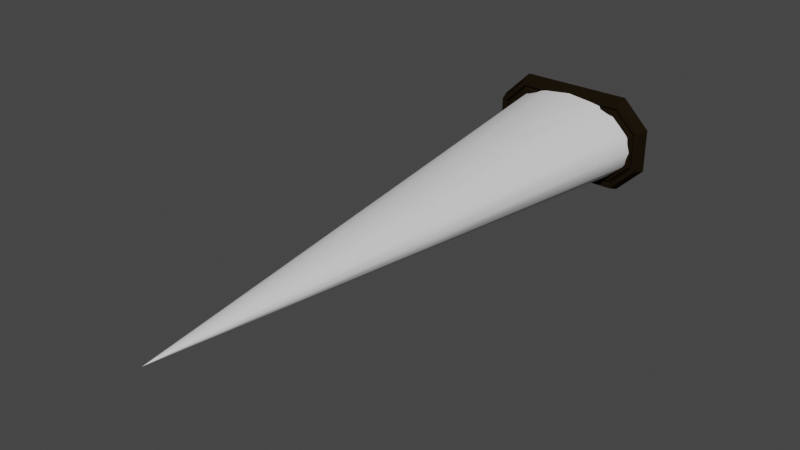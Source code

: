 # Source: rocket_engine.blend  (saved by Blender 3.5.10; exported with 4.5.12 LTS)
import bpy
from mathutils import Matrix  # noqa: F401  (used for matrix-valued properties, if any)

bpy.ops.wm.read_factory_settings(use_empty=True)
scene = bpy.context.scene
scene.name = 'Scene'

# ---- collections
col_collection = bpy.data.collections.new('Collection'); scene.collection.children.link(col_collection)

# ---- materials (node trees are filled in below, after node groups)
mat_black = bpy.data.materials.new('Black')
mat_black.alpha_threshold = 0.0
mat_black.use_transparent_shadow = False
mat_black.diffuse_color = (0.04203, 0.04203, 0.04203, 1.0)
mat_black.roughness = 0.5
mat_accent = bpy.data.materials.new('Accent')
mat_accent.alpha_threshold = 0.0
mat_accent.use_transparent_shadow = False
mat_accent.diffuse_color = (0.01149, 0.007397, 0.003038, 1.0)
mat_accent.roughness = 0.5
mat_darkaccent = bpy.data.materials.new('DarkAccent')
mat_darkaccent.alpha_threshold = 0.0
mat_darkaccent.use_transparent_shadow = False
mat_darkaccent.diffuse_color = (0.03905, 0.02297, 0.007122, 1.0)
mat_darkaccent.roughness = 0.5

# ---- node groups
ng_auto_smooth = bpy.data.node_groups.new('Auto Smooth', 'GeometryNodeTree')
_s = ng_auto_smooth.interface.new_socket(name='Geometry', in_out='OUTPUT', socket_type='NodeSocketGeometry')
_s = ng_auto_smooth.interface.new_socket(name='Geometry', in_out='INPUT', socket_type='NodeSocketGeometry')
_s = ng_auto_smooth.interface.new_socket(name='Angle', in_out='INPUT', socket_type='NodeSocketFloat')
_s.subtype = 'ANGLE'
_s.min_value = 0.0
_s.max_value = 3.142
ng_auto_smooth.is_modifier = True
_N = ng_auto_smooth.nodes; _L = ng_auto_smooth.links
n0 = _N.new('NodeGroupOutput'); n0.name = 'Group Output'; n0.location = (480, -100)
n1 = _N.new('NodeGroupInput'); n1.name = 'Group Input'; n1.location = (-420, -300)
n2 = _N.new('NodeGroupInput'); n2.name = 'Group Input.001'; n2.location = (-60, -100)
n3 = _N.new('GeometryNodeSetShadeSmooth'); n3.name = 'Set Shade Smooth'; n3.location = (120, -100)
n3.domain = 'EDGE'
n4 = _N.new('GeometryNodeSetShadeSmooth'); n4.name = 'Set Shade Smooth.001'; n4.location = (300, -100)
n5 = _N.new('GeometryNodeInputMeshEdgeAngle'); n5.name = 'Edge Angle'; n5.location = (-420, -220)
n6 = _N.new('GeometryNodeInputEdgeSmooth'); n6.name = 'Is Edge Smooth'; n6.location = (-60, -160)
n7 = _N.new('GeometryNodeInputShadeSmooth'); n7.name = 'Is Face Smooth'; n7.location = (-240, -340)
n8 = _N.new('FunctionNodeBooleanMath'); n8.name = 'Boolean Math'; n8.location = (-60, -220)
n9 = _N.new('FunctionNodeCompare'); n9.name = 'Compare'; n9.location = (-240, -180)
n9.operation = 'LESS_EQUAL'
_L.new(n5.outputs[0], n9.inputs[0])
_L.new(n4.outputs[0], n0.inputs[0])
_L.new(n1.outputs[1], n9.inputs[1])
_L.new(n9.outputs[0], n8.inputs[0])
_L.new(n7.outputs[0], n8.inputs[1])
_L.new(n2.outputs[0], n3.inputs[0])
_L.new(n6.outputs[0], n3.inputs[1])
_L.new(n3.outputs[0], n4.inputs[0])
_L.new(n8.outputs[0], n3.inputs[2])
n0.is_active_output = True

# ---- material node trees

# ---- world
world_world = bpy.data.worlds.new('World'); scene.world = world_world
world_world.use_nodes = True; world_world.node_tree.nodes.clear()
_N = world_world.node_tree.nodes; _L = world_world.node_tree.links
n0 = _N.new('ShaderNodeOutputWorld'); n0.name = 'World Output'; n0.location = (300, 300)
n1 = _N.new('ShaderNodeBackground'); n1.name = 'Background'; n1.location = (10, 300)
n1.inputs[0].default_value = (0.05088, 0.05088, 0.05088, 1.0)
_L.new(n1.outputs[0], n0.inputs[0])
n0.is_active_output = True
world_world.color = (0.05088, 0.05088, 0.05088)
world_world.use_sun_shadow = False
world_world.sun_shadow_jitter_overblur = 0.0

# ---- meshes
me_cone = bpy.data.meshes.new('Cone')
me_cone.from_pydata([(0.0, 3.02e-08, 0.3277), (0.0, -4.0, 2.474e-07), (0.1254, 2.79e-08, 0.3028), (0.0, -4.0, 2.474e-07), (0.2318, 2.135e-08, 0.2318), (0.0, -4.0, 2.474e-07), (0.3028, 1.156e-08, 0.1254), (0.0, -4.0, 2.474e-07), (0.3277, 0.0, 0.0), (0.0, -4.0, 2.474e-07), (0.3028, -1.156e-08, -0.1254), (0.0, -4.0, 2.474e-07), (0.2318, -2.135e-08, -0.2318), (0.0, -4.0, 2.474e-07), (0.1254, -2.79e-08, -0.3028), (0.0, -4.0, 2.474e-07), (0.0, -3.02e-08, -0.3277), (0.0, -4.0, 2.474e-07), (-0.1254, -2.79e-08, -0.3028), (0.0, -4.0, 2.474e-07), (-0.2318, -2.135e-08, -0.2318), (0.0, -4.0, 2.474e-07), (-0.3028, -1.156e-08, -0.1254), (0.0, -4.0, 2.474e-07), (-0.3277, 0.0, 0.0), (0.0, -4.0, 2.474e-07), (-0.3028, 1.156e-08, 0.1254), (0.0, -4.0, 2.474e-07), (-0.2318, 2.135e-08, 0.2318), (0.0, -4.0, 2.474e-07), (-0.1254, 2.79e-08, 0.3028), (0.0, -4.0, 2.474e-07), (0.0, -2.0, 0.1639), (0.06271, -2.0, 0.1514), (0.1159, -2.0, 0.1159), (0.1514, -2.0, 0.06271), (0.1639, -2.0, 1.237e-07), (0.1514, -2.0, -0.06271), (0.1159, -2.0, -0.1159), (0.06271, -2.0, -0.1514), (0.0, -2.0, -0.1639), (-0.06271, -2.0, -0.1514), (-0.1159, -2.0, -0.1159), (-0.1514, -2.0, -0.06271), (-0.1639, -2.0, 1.237e-07), (-0.1514, -2.0, 0.06271), (-0.1159, -2.0, 0.1159), (-0.06271, -2.0, 0.1514), (0.0, -3.0, 0.08194), (0.03136, -3.0, 0.0757), (0.05794, -3.0, 0.05794), (0.0757, -3.0, 0.03136), (0.08194, -3.0, 1.856e-07), (0.0757, -3.0, -0.03136), (0.05794, -3.0, -0.05794), (0.03136, -3.0, -0.0757), (0.0, -3.0, -0.08194), (-0.03136, -3.0, -0.0757), (-0.05794, -3.0, -0.05794), (-0.0757, -3.0, -0.03136), (-0.08194, -3.0, 1.856e-07), (-0.0757, -3.0, 0.03136), (-0.05794, -3.0, 0.05794), (-0.03136, -3.0, 0.0757), (0.0, -3.5, 0.04097), (0.01568, -3.5, 0.03785), (0.02897, -3.5, 0.02897), (0.03785, -3.5, 0.01568), (0.04097, -3.5, 2.165e-07), (0.03785, -3.5, -0.01568), (0.02897, -3.5, -0.02897), (0.01568, -3.5, -0.03785), (0.0, -3.5, -0.04097), (-0.01568, -3.5, -0.03785), (-0.02897, -3.5, -0.02897), (-0.03785, -3.5, -0.01568), (-0.04097, -3.5, 2.165e-07), (-0.03785, -3.5, 0.01568), (-0.02897, -3.5, 0.02897), (-0.01568, -3.5, 0.03785), (0.0, 0.0, 0.0), (0.0, 5.773e-09, 0.06266), (0.02398, -5.334e-09, -0.05789), (0.0443, 4.082e-09, 0.0443), (-0.0443, 4.082e-09, 0.0443), (-0.02398, -5.334e-09, -0.05789), (0.06266, 0.0, 0.0), (-0.05789, -2.209e-09, -0.02398), (0.0443, -4.082e-09, -0.0443), (0.02398, 5.334e-09, 0.05789), (-0.05789, 2.209e-09, 0.02398), (0.0, -5.773e-09, -0.06266), (0.05789, 2.209e-09, 0.02398), (-0.02398, 5.334e-09, 0.05789), (-0.0443, -4.082e-09, -0.0443), (0.05789, -2.209e-09, -0.02398), (-0.06266, 0.0, 0.0), (-0.09254, 0.0, 0.0), (0.08549, -3.263e-09, -0.03541), (-0.06543, -6.029e-09, -0.06543), (-0.03541, 7.877e-09, 0.08549), (0.08549, 3.263e-09, 0.03541), (0.0, -8.526e-09, -0.09254), (-0.08549, 3.263e-09, 0.03541), (0.03541, 7.877e-09, 0.08549), (0.06543, -6.029e-09, -0.06543), (-0.08549, -3.263e-09, -0.03541), (0.09254, 0.0, 0.0), (-0.03541, -7.877e-09, -0.08549), (-0.06543, 6.029e-09, 0.06543), (0.06543, 6.029e-09, 0.06543), (0.03541, -7.877e-09, -0.08549), (0.0, 8.526e-09, 0.09254)], [], [(64, 1, 3, 65), (65, 3, 5, 66), (66, 5, 7, 67), (67, 7, 9, 68), (68, 9, 11, 69), (69, 11, 13, 70), (70, 13, 15, 71), (71, 15, 17, 72), (72, 17, 19, 73), (73, 19, 21, 74), (74, 21, 23, 75), (75, 23, 25, 76), (76, 25, 27, 77), (3, 1, 31, 29, 27, 25, 23, 21, 19, 17, 15, 13, 11, 9, 7, 5), (77, 27, 29, 78), (78, 29, 31, 79), (30, 47, 32, 0), (28, 46, 47, 30), (26, 45, 46, 28), (24, 44, 45, 26), (22, 43, 44, 24), (20, 42, 43, 22), (18, 41, 42, 20), (16, 40, 41, 18), (14, 39, 40, 16), (12, 38, 39, 14), (10, 37, 38, 12), (8, 36, 37, 10), (6, 35, 36, 8), (4, 34, 35, 6), (2, 33, 34, 4), (0, 32, 33, 2), (47, 63, 48, 32), (46, 62, 63, 47), (45, 61, 62, 46), (44, 60, 61, 45), (43, 59, 60, 44), (42, 58, 59, 43), (41, 57, 58, 42), (40, 56, 57, 41), (39, 55, 56, 40), (38, 54, 55, 39), (37, 53, 54, 38), (36, 52, 53, 37), (35, 51, 52, 36), (34, 50, 51, 35), (33, 49, 50, 34), (32, 48, 49, 33), (63, 79, 64, 48), (62, 78, 79, 63), (61, 77, 78, 62), (60, 76, 77, 61), (59, 75, 76, 60), (58, 74, 75, 59), (57, 73, 74, 58), (56, 72, 73, 57), (55, 71, 72, 56), (54, 70, 71, 55), (53, 69, 70, 54), (52, 68, 69, 53), (51, 67, 68, 52), (50, 66, 67, 51), (49, 65, 66, 50), (48, 64, 65, 49), (79, 31, 1, 64), (87, 96, 80), (86, 95, 80), (85, 94, 80), (84, 93, 80), (83, 92, 80), (82, 91, 80), (96, 90, 80), (81, 89, 80), (95, 88, 80), (94, 87, 80), (93, 81, 80), (92, 86, 80), (91, 85, 80), (90, 84, 80), (89, 83, 80), (88, 82, 80), (106, 97, 96, 87), (107, 98, 95, 86), (108, 99, 94, 85), (109, 100, 93, 84), (110, 101, 92, 83), (111, 102, 91, 82), (97, 103, 90, 96), (112, 104, 89, 81), (98, 105, 88, 95), (99, 106, 87, 94), (100, 112, 81, 93), (101, 107, 86, 92), (102, 108, 85, 91), (103, 109, 84, 90), (104, 110, 83, 89), (2, 4, 110, 104), (26, 28, 109, 103), (16, 18, 108, 102), (6, 8, 107, 101), (30, 0, 112, 100), (20, 22, 106, 99), (10, 12, 105, 98), (0, 2, 104, 112), (24, 26, 103, 97), (14, 16, 102, 111), (4, 6, 101, 110), (28, 30, 100, 109), (18, 20, 99, 108), (8, 10, 98, 107), (22, 24, 97, 106), (105, 111, 82, 88), (12, 14, 111, 105)])
me_cone.polygons.foreach_set('use_smooth', [True] * 113)
_k = set([(0, 2), (0, 30), (2, 4), (3, 5), (4, 6), (5, 7), (6, 8), (7, 9), (8, 10), (9, 11), (10, 12), (11, 13), (12, 14), (13, 15), (14, 16), (15, 17), (16, 18), (17, 19), (18, 20), (19, 21), (20, 22), (21, 23), (22, 24), (23, 25), (24, 26), (25, 27), (26, 28), (27, 29), (28, 30), (29, 31)])
me_cone.attributes.new('sharp_edge', 'BOOLEAN', 'EDGE').data.foreach_set('value', [ (min(e.vertices), max(e.vertices)) in _k for e in me_cone.edges])
_uv = me_cone.uv_layers.new(name='UVMap')
_uv.uv.foreach_set('vector', [1.0, 0.9375, 1.0, 1.0, 0.9375, 1.0, 0.9375, 0.9375, 0.9375, 0.9375, 0.9375, 1.0, 0.875, 1.0, 0.875, 0.9375, 0.875, 0.9375, 0.875, 1.0, 0.8125, 1.0, 0.8125, 0.9375, 0.8125, 0.9375, 0.8125, 1.0, 0.75, 1.0, 0.75, 0.9375, 0.75, 0.9375, 0.75, 1.0, 0.6875, 1.0, 0.6875, 0.9375, 0.6875, 0.9375, 0.6875, 1.0, 0.625, 1.0, 0.625, 0.9375, 0.625, 0.9375, 0.625, 1.0, 0.5625, 1.0, 0.5625, 0.9375, 0.5625, 0.9375, 0.5625, 1.0, 0.5, 1.0, 0.5, 0.9375, 0.5, 0.9375, 0.5, 1.0, 0.4375, 1.0, 0.4375, 0.9375, 0.4375, 0.9375, 0.4375, 1.0, 0.375, 1.0, 0.375, 0.9375, 0.375, 0.9375, 0.375, 1.0, 0.3125, 1.0, 0.3125, 0.9375, 0.3125, 0.9375, 0.3125, 1.0, 0.25, 1.0, 0.25, 0.9375, 0.25, 0.9375, 0.25, 1.0, 0.1875, 1.0, 0.1875, 0.9375, 0.3418, 0.4717, 0.25, 0.49, 0.1582, 0.4717, 0.08029, 0.4197, 0.02827, 0.3418, 0.01, 0.25, 0.02827, 0.1582, 0.08029, 0.08029, 0.1582, 0.02827, 0.25, 0.01, 0.3418, 0.02827, 0.4197, 0.08029, 0.4717, 0.1582, 0.49, 0.25, 0.4717, 0.3418, 0.4197, 0.4197, 0.1875, 0.9375, 0.1875, 1.0, 0.125, 1.0, 0.125, 0.9375, 0.125, 0.9375, 0.125, 1.0, 0.0625, 1.0, 0.0625, 0.9375, 0.0625, 0.5, 0.0625, 0.75, 0.0, 0.75, 0.0, 0.5, 0.125, 0.5, 0.125, 0.75, 0.0625, 0.75, 0.0625, 0.5, 0.1875, 0.5, 0.1875, 0.75, 0.125, 0.75, 0.125, 0.5, 0.25, 0.5, 0.25, 0.75, 0.1875, 0.75, 0.1875, 0.5, 0.3125, 0.5, 0.3125, 0.75, 0.25, 0.75, 0.25, 0.5, 0.375, 0.5, 0.375, 0.75, 0.3125, 0.75, 0.3125, 0.5, 0.4375, 0.5, 0.4375, 0.75, 0.375, 0.75, 0.375, 0.5, 0.5, 0.5, 0.5, 0.75, 0.4375, 0.75, 0.4375, 0.5, 0.5625, 0.5, 0.5625, 0.75, 0.5, 0.75, 0.5, 0.5, 0.625, 0.5, 0.625, 0.75, 0.5625, 0.75, 0.5625, 0.5, 0.6875, 0.5, 0.6875, 0.75, 0.625, 0.75, 0.625, 0.5, 0.75, 0.5, 0.75, 0.75, 0.6875, 0.75, 0.6875, 0.5, 0.8125, 0.5, 0.8125, 0.75, 0.75, 0.75, 0.75, 0.5, 0.875, 0.5, 0.875, 0.75, 0.8125, 0.75, 0.8125, 0.5, 0.9375, 0.5, 0.9375, 0.75, 0.875, 0.75, 0.875, 0.5, 1.0, 0.5, 1.0, 0.75, 0.9375, 0.75, 0.9375, 0.5, 0.0625, 0.75, 0.0625, 0.875, 0.0, 0.875, 0.0, 0.75, 0.125, 0.75, 0.125, 0.875, 0.0625, 0.875, 0.0625, 0.75, 0.1875, 0.75, 0.1875, 0.875, 0.125, 0.875, 0.125, 0.75, 0.25, 0.75, 0.25, 0.875, 0.1875, 0.875, 0.1875, 0.75, 0.3125, 0.75, 0.3125, 0.875, 0.25, 0.875, 0.25, 0.75, 0.375, 0.75, 0.375, 0.875, 0.3125, 0.875, 0.3125, 0.75, 0.4375, 0.75, 0.4375, 0.875, 0.375, 0.875, 0.375, 0.75, 0.5, 0.75, 0.5, 0.875, 0.4375, 0.875, 0.4375, 0.75, 0.5625, 0.75, 0.5625, 0.875, 0.5, 0.875, 0.5, 0.75, 0.625, 0.75, 0.625, 0.875, 0.5625, 0.875, 0.5625, 0.75, 0.6875, 0.75, 0.6875, 0.875, 0.625, 0.875, 0.625, 0.75, 0.75, 0.75, 0.75, 0.875, 0.6875, 0.875, 0.6875, 0.75, 0.8125, 0.75, 0.8125, 0.875, 0.75, 0.875, 0.75, 0.75, 0.875, 0.75, 0.875, 0.875, 0.8125, 0.875, 0.8125, 0.75, 0.9375, 0.75, 0.9375, 0.875, 0.875, 0.875, 0.875, 0.75, 1.0, 0.75, 1.0, 0.875, 0.9375, 0.875, 0.9375, 0.75, 0.0625, 0.875, 0.0625, 0.9375, 0.0, 0.9375, 0.0, 0.875, 0.125, 0.875, 0.125, 0.9375, 0.0625, 0.9375, 0.0625, 0.875, 0.1875, 0.875, 0.1875, 0.9375, 0.125, 0.9375, 0.125, 0.875, 0.25, 0.875, 0.25, 0.9375, 0.1875, 0.9375, 0.1875, 0.875, 0.3125, 0.875, 0.3125, 0.9375, 0.25, 0.9375, 0.25, 0.875, 0.375, 0.875, 0.375, 0.9375, 0.3125, 0.9375, 0.3125, 0.875, 0.4375, 0.875, 0.4375, 0.9375, 0.375, 0.9375, 0.375, 0.875, 0.5, 0.875, 0.5, 0.9375, 0.4375, 0.9375, 0.4375, 0.875, 0.5625, 0.875, 0.5625, 0.9375, 0.5, 0.9375, 0.5, 0.875, 0.625, 0.875, 0.625, 0.9375, 0.5625, 0.9375, 0.5625, 0.875, 0.6875, 0.875, 0.6875, 0.9375, 0.625, 0.9375, 0.625, 0.875, 0.75, 0.875, 0.75, 0.9375, 0.6875, 0.9375, 0.6875, 0.875, 0.8125, 0.875, 0.8125, 0.9375, 0.75, 0.9375, 0.75, 0.875, 0.875, 0.875, 0.875, 0.9375, 0.8125, 0.9375, 0.8125, 0.875, 0.9375, 0.875, 0.9375, 0.9375, 0.875, 0.9375, 0.875, 0.875, 1.0, 0.875, 1.0, 0.9375, 0.9375, 0.9375, 0.9375, 0.875, 0.0625, 0.9375, 0.0625, 1.0, 0.0, 1.0, 0.0, 0.9375, 0.3125, 0.0625, 0.25, 0.0625, 0.25, 0.0, 0.75, 0.0625, 0.6875, 0.0625, 0.6875, 0.0, 0.4375, 0.0625, 0.375, 0.0625, 0.375, 0.0, 0.125, 0.0625, 0.0625, 0.0625, 0.0625, 0.0, 0.875, 0.0625, 0.8125, 0.0625, 0.8125, 0.0, 0.5625, 0.0625, 0.5, 0.0625, 0.5, 0.0, 0.25, 0.0625, 0.1875, 0.0625, 0.1875, 0.0, 1.0, 0.0625, 0.9375, 0.0625, 0.9375, 0.0, 0.6875, 0.0625, 0.625, 0.0625, 0.625, 0.0, 0.375, 0.0625, 0.3125, 0.0625, 0.3125, 0.0, 0.0625, 0.0625, 0.0, 0.0625, 0.0, 0.0, 0.8125, 0.0625, 0.75, 0.0625, 0.75, 0.0, 0.5, 0.0625, 0.4375, 0.0625, 0.4375, 0.0, 0.1875, 0.0625, 0.125, 0.0625, 0.125, 0.0, 0.9375, 0.0625, 0.875, 0.0625, 0.875, 0.0, 0.625, 0.0625, 0.5625, 0.0625, 0.5625, 0.0, 0.3125, 0.125, 0.25, 0.125, 0.25, 0.0625, 0.3125, 0.0625, 0.75, 0.125, 0.6875, 0.125, 0.6875, 0.0625, 0.75, 0.0625, 0.4375, 0.125, 0.375, 0.125, 0.375, 0.0625, 0.4375, 0.0625, 0.125, 0.125, 0.0625, 0.125, 0.0625, 0.0625, 0.125, 0.0625, 0.875, 0.125, 0.8125, 0.125, 0.8125, 0.0625, 0.875, 0.0625, 0.5625, 0.125, 0.5, 0.125, 0.5, 0.0625, 0.5625, 0.0625, 0.25, 0.125, 0.1875, 0.125, 0.1875, 0.0625, 0.25, 0.0625, 1.0, 0.125, 0.9375, 0.125, 0.9375, 0.0625, 1.0, 0.0625, 0.6875, 0.125, 0.625, 0.125, 0.625, 0.0625, 0.6875, 0.0625, 0.375, 0.125, 0.3125, 0.125, 0.3125, 0.0625, 0.375, 0.0625, 0.0625, 0.125, 0.0, 0.125, 0.0, 0.0625, 0.0625, 0.0625, 0.8125, 0.125, 0.75, 0.125, 0.75, 0.0625, 0.8125, 0.0625, 0.5, 0.125, 0.4375, 0.125, 0.4375, 0.0625, 0.5, 0.0625, 0.1875, 0.125, 0.125, 0.125, 0.125, 0.0625, 0.1875, 0.0625, 0.9375, 0.125, 0.875, 0.125, 0.875, 0.0625, 0.9375, 0.0625, 0.9375, 0.5, 0.875, 0.5, 0.875, 0.125, 0.9375, 0.125, 0.1875, 0.5, 0.125, 0.5, 0.125, 0.125, 0.1875, 0.125, 0.5, 0.5, 0.4375, 0.5, 0.4375, 0.125, 0.5, 0.125, 0.8125, 0.5, 0.75, 0.5, 0.75, 0.125, 0.8125, 0.125, 0.0625, 0.5, 0.0, 0.5, 0.0, 0.125, 0.0625, 0.125, 0.375, 0.5, 0.3125, 0.5, 0.3125, 0.125, 0.375, 0.125, 0.6875, 0.5, 0.625, 0.5, 0.625, 0.125, 0.6875, 0.125, 1.0, 0.5, 0.9375, 0.5, 0.9375, 0.125, 1.0, 0.125, 0.25, 0.5, 0.1875, 0.5, 0.1875, 0.125, 0.25, 0.125, 0.5625, 0.5, 0.5, 0.5, 0.5, 0.125, 0.5625, 0.125, 0.875, 0.5, 0.8125, 0.5, 0.8125, 0.125, 0.875, 0.125, 0.125, 0.5, 0.0625, 0.5, 0.0625, 0.125, 0.125, 0.125, 0.4375, 0.5, 0.375, 0.5, 0.375, 0.125, 0.4375, 0.125, 0.75, 0.5, 0.6875, 0.5, 0.6875, 0.125, 0.75, 0.125, 0.3125, 0.5, 0.25, 0.5, 0.25, 0.125, 0.3125, 0.125, 0.625, 0.125, 0.5625, 0.125, 0.5625, 0.0625, 0.625, 0.0625, 0.625, 0.5, 0.5625, 0.5, 0.5625, 0.125, 0.625, 0.125])
me_cone.update()
me_cone.normals_split_custom_set([tuple(v) for v in zip(*[iter([-1.325e-06, -0.08166, 0.9967, -1.233e-06, -0.0503, 0.9278, 0.239, -0.05117, 0.8964, 0.3814, -0.08166, 0.9208, 0.3814, -0.08166, 0.9208, 0.239, -0.05117, 0.8964, 0.7047, -0.08166, 0.7047, 0.7047, -0.08166, 0.7047, 0.7047, -0.08166, 0.7047, 0.7047, -0.08166, 0.7047, 0.9208, -0.08166, 0.3814, 0.9208, -0.08166, 0.3814, 0.9208, -0.08166, 0.3814, 0.9208, -0.08166, 0.3814, 0.9967, -0.08166, -1.934e-08, 0.9967, -0.08166, -4.835e-09, 0.9967, -0.08166, -4.835e-09, 0.9967, -0.08166, -1.934e-08, 0.9208, -0.08166, -0.3814, 0.9208, -0.08166, -0.3814, 0.9208, -0.08166, -0.3814, 0.9208, -0.08166, -0.3814, 0.7047, -0.08166, -0.7047, 0.7047, -0.08166, -0.7047, 0.7047, -0.08166, -0.7047, 0.7047, -0.08166, -0.7047, 0.3814, -0.08166, -0.9208, 0.3814, -0.08166, -0.9208, 0.3814, -0.08166, -0.9208, 0.3814, -0.08166, -0.9208, -2.002e-06, -0.08166, -0.9967, -1.325e-06, -0.08166, -0.9967, -1.325e-06, -0.08166, -0.9967, -2.002e-06, -0.08166, -0.9967, -0.3814, -0.08166, -0.9208, -0.3814, -0.08166, -0.9208, -0.3814, -0.08166, -0.9208, -0.3814, -0.08166, -0.9208, -0.7047, -0.08166, -0.7047, -0.7047, -0.08166, -0.7047, -0.7047, -0.08166, -0.7047, -0.7047, -0.08166, -0.7047, -0.9208, -0.08166, -0.3814, -0.9208, -0.08166, -0.3814, -0.9208, -0.08166, -0.3814, -0.9208, -0.08166, -0.3814, -0.9967, -0.08166, -1.934e-08, -0.9967, -0.08166, -4.835e-09, -0.9967, -0.08166, -4.835e-09, -0.9967, -0.08166, -1.934e-08, -0.9208, -0.08166, 0.3814, -0.9208, -0.08166, 0.3814, 0.239, -0.05117, 0.8964, -1.233e-06, -0.0503, 0.9278, -0.239, -0.05117, 0.8964, 0.0, 0.0, -4.371e-08, 0.0, 0.0, -4.371e-08, 0.0, 0.0, -4.371e-08, 0.0, 0.0, -4.371e-08, 0.0, 0.0, -4.371e-08, 0.0, 0.0, -4.371e-08, 0.0, 0.0, -4.371e-08, 0.0, 0.0, -4.371e-08, 0.0, 0.0, -4.371e-08, 0.0, 0.0, -4.371e-08, 0.0, 0.0, -4.371e-08, 0.0, 0.0, -4.371e-08, 0.0, 0.0, -4.371e-08, -0.9208, -0.08166, 0.3814, -0.9208, -0.08166, 0.3814, -0.7047, -0.08166, 0.7047, -0.7047, -0.08166, 0.7047, -0.7047, -0.08166, 0.7047, -0.7047, -0.08166, 0.7047, -0.239, -0.05117, 0.8964, -0.3814, -0.08166, 0.9208, -0.3814, -0.08166, 0.9208, -0.3814, -0.08166, 0.9208, -4.835e-09, -0.08166, 0.9967, 0.0, -0.08166, 0.9967, -0.7047, -0.08166, 0.7047, -0.7047, -0.08166, 0.7047, -0.3814, -0.08166, 0.9208, -0.3814, -0.08166, 0.9208, -0.9208, -0.08166, 0.3814, -0.9208, -0.08166, 0.3814, -0.7047, -0.08166, 0.7047, -0.7047, -0.08166, 0.7047, -0.9967, -0.08166, 0.0, -0.9967, -0.08166, 0.0, -0.9208, -0.08166, 0.3814, -0.9208, -0.08166, 0.3814, -0.9208, -0.08166, -0.3814, -0.9208, -0.08166, -0.3814, -0.9967, -0.08166, 0.0, -0.9967, -0.08166, 0.0, -0.7047, -0.08166, -0.7047, -0.7047, -0.08166, -0.7047, -0.9208, -0.08166, -0.3814, -0.9208, -0.08166, -0.3814, -0.3814, -0.08166, -0.9208, -0.3814, -0.08166, -0.9208, -0.7047, -0.08166, -0.7047, -0.7047, -0.08166, -0.7047, 0.0, -0.08166, -0.9967, 0.0, -0.08166, -0.9967, -0.3814, -0.08166, -0.9208, -0.3814, -0.08166, -0.9208, 0.3814, -0.08166, -0.9208, 0.3814, -0.08166, -0.9208, 0.0, -0.08166, -0.9967, 0.0, -0.08166, -0.9967, 0.7047, -0.08166, -0.7047, 0.7047, -0.08166, -0.7047, 0.3814, -0.08166, -0.9208, 0.3814, -0.08166, -0.9208, 0.9208, -0.08166, -0.3814, 0.9208, -0.08166, -0.3814, 0.7047, -0.08166, -0.7047, 0.7047, -0.08166, -0.7047, 0.9967, -0.08166, 0.0, 0.9967, -0.08166, 0.0, 0.9208, -0.08166, -0.3814, 0.9208, -0.08166, -0.3814, 0.9208, -0.08166, 0.3814, 0.9208, -0.08166, 0.3814, 0.9967, -0.08166, 0.0, 0.9967, -0.08166, 0.0, 0.7047, -0.08166, 0.7047, 0.7047, -0.08166, 0.7047, 0.9208, -0.08166, 0.3814, 0.9208, -0.08166, 0.3814, 0.3814, -0.08166, 0.9208, 0.3814, -0.08166, 0.9208, 0.7047, -0.08166, 0.7047, 0.7047, -0.08166, 0.7047, 0.0, -0.08166, 0.9967, -4.835e-09, -0.08166, 0.9967, 0.3814, -0.08166, 0.9208, 0.3814, -0.08166, 0.9208, -0.3814, -0.08166, 0.9208, -0.3814, -0.08166, 0.9208, -3.288e-07, -0.08166, 0.9967, -4.835e-09, -0.08166, 0.9967, -0.7047, -0.08166, 0.7047, -0.7047, -0.08166, 0.7047, -0.3814, -0.08166, 0.9208, -0.3814, -0.08166, 0.9208, -0.9208, -0.08166, 0.3814, -0.9208, -0.08166, 0.3814, -0.7047, -0.08166, 0.7047, -0.7047, -0.08166, 0.7047, -0.9967, -0.08166, 0.0, -0.9967, -0.08166, 4.835e-09, -0.9208, -0.08166, 0.3814, -0.9208, -0.08166, 0.3814, -0.9208, -0.08166, -0.3814, -0.9208, -0.08166, -0.3814, -0.9967, -0.08166, 4.835e-09, -0.9967, -0.08166, 0.0, -0.7047, -0.08166, -0.7047, -0.7047, -0.08166, -0.7047, -0.9208, -0.08166, -0.3814, -0.9208, -0.08166, -0.3814, -0.3814, -0.08166, -0.9208, -0.3814, -0.08166, -0.9208, -0.7047, -0.08166, -0.7047, -0.7047, -0.08166, -0.7047, 0.0, -0.08166, -0.9967, -3.288e-07, -0.08166, -0.9967, -0.3814, -0.08166, -0.9208, -0.3814, -0.08166, -0.9208, 0.3814, -0.08166, -0.9208, 0.3814, -0.08166, -0.9208, -3.288e-07, -0.08166, -0.9967, 0.0, -0.08166, -0.9967, 0.7047, -0.08166, -0.7047, 0.7047, -0.08166, -0.7047, 0.3814, -0.08166, -0.9208, 0.3814, -0.08166, -0.9208, 0.9208, -0.08166, -0.3814, 0.9208, -0.08166, -0.3814, 0.7047, -0.08166, -0.7047, 0.7047, -0.08166, -0.7047, 0.9967, -0.08166, 0.0, 0.9967, -0.08166, 4.835e-09, 0.9208, -0.08166, -0.3814, 0.9208, -0.08166, -0.3814, 0.9208, -0.08166, 0.3814, 0.9208, -0.08166, 0.3814, 0.9967, -0.08166, 4.835e-09, 0.9967, -0.08166, 0.0, 0.7047, -0.08166, 0.7047, 0.7047, -0.08166, 0.7047, 0.9208, -0.08166, 0.3814, 0.9208, -0.08166, 0.3814, 0.3814, -0.08166, 0.9208, 0.3814, -0.08166, 0.9208, 0.7047, -0.08166, 0.7047, 0.7047, -0.08166, 0.7047, -4.835e-09, -0.08166, 0.9967, -3.288e-07, -0.08166, 0.9967, 0.3814, -0.08166, 0.9208, 0.3814, -0.08166, 0.9208, -0.3814, -0.08166, 0.9208, -0.3814, -0.08166, 0.9208, -1.325e-06, -0.08166, 0.9967, -3.288e-07, -0.08166, 0.9967, -0.7047, -0.08166, 0.7047, -0.7047, -0.08166, 0.7047, -0.3814, -0.08166, 0.9208, -0.3814, -0.08166, 0.9208, -0.9208, -0.08166, 0.3814, -0.9208, -0.08166, 0.3814, -0.7047, -0.08166, 0.7047, -0.7047, -0.08166, 0.7047, -0.9967, -0.08166, 4.835e-09, -0.9967, -0.08166, -4.835e-09, -0.9208, -0.08166, 0.3814, -0.9208, -0.08166, 0.3814, -0.9208, -0.08166, -0.3814, -0.9208, -0.08166, -0.3814, -0.9967, -0.08166, -4.835e-09, -0.9967, -0.08166, 4.835e-09, -0.7047, -0.08166, -0.7047, -0.7047, -0.08166, -0.7047, -0.9208, -0.08166, -0.3814, -0.9208, -0.08166, -0.3814, -0.3814, -0.08166, -0.9208, -0.3814, -0.08166, -0.9208, -0.7047, -0.08166, -0.7047, -0.7047, -0.08166, -0.7047, -3.288e-07, -0.08166, -0.9967, -1.325e-06, -0.08166, -0.9967, -0.3814, -0.08166, -0.9208, -0.3814, -0.08166, -0.9208, 0.3814, -0.08166, -0.9208, 0.3814, -0.08166, -0.9208, -1.325e-06, -0.08166, -0.9967, -3.288e-07, -0.08166, -0.9967, 0.7047, -0.08166, -0.7047, 0.7047, -0.08166, -0.7047, 0.3814, -0.08166, -0.9208, 0.3814, -0.08166, -0.9208, 0.9208, -0.08166, -0.3814, 0.9208, -0.08166, -0.3814, 0.7047, -0.08166, -0.7047, 0.7047, -0.08166, -0.7047, 0.9967, -0.08166, 4.835e-09, 0.9967, -0.08166, -4.835e-09, 0.9208, -0.08166, -0.3814, 0.9208, -0.08166, -0.3814, 0.9208, -0.08166, 0.3814, 0.9208, -0.08166, 0.3814, 0.9967, -0.08166, -4.835e-09, 0.9967, -0.08166, 4.835e-09, 0.7047, -0.08166, 0.7047, 0.7047, -0.08166, 0.7047, 0.9208, -0.08166, 0.3814, 0.9208, -0.08166, 0.3814, 0.3814, -0.08166, 0.9208, 0.3814, -0.08166, 0.9208, 0.7047, -0.08166, 0.7047, 0.7047, -0.08166, 0.7047, -3.288e-07, -0.08166, 0.9967, -1.325e-06, -0.08166, 0.9967, 0.3814, -0.08166, 0.9208, 0.3814, -0.08166, 0.9208, -0.3814, -0.08166, 0.9208, -0.239, -0.05117, 0.8964, -1.233e-06, -0.0503, 0.9278, -1.325e-06, -0.08166, 0.9967, -4.667e-15, 1.0, -9.214e-08, 0.0, 1.0, -9.214e-08, -5.774e-16, 1.0, -9.214e-08, 0.0, 1.0, -9.214e-08, 5.678e-15, 1.0, -9.214e-08, -5.774e-16, 1.0, -9.214e-08, -5.635e-16, 1.0, -9.214e-08, -3.389e-15, 1.0, -9.214e-08, -5.774e-16, 1.0, -9.214e-08, 1.787e-16, 1.0, -9.214e-08, 7.422e-16, 1.0, -9.214e-08, -5.774e-16, 1.0, -9.214e-08, -3.389e-15, 1.0, -9.214e-08, -4.667e-15, 1.0, -9.214e-08, -5.774e-16, 1.0, -9.214e-08, 7.422e-16, 1.0, -9.214e-08, 4.399e-15, 1.0, -9.214e-08, -5.774e-16, 1.0, -9.214e-08, 0.0, 1.0, -9.214e-08, 5.678e-15, 1.0, -9.214e-08, -5.774e-16, 1.0, -9.214e-08, 4.399e-15, 1.0, -9.214e-08, -5.635e-16, 1.0, -9.214e-08, -5.774e-16, 1.0, -9.214e-08, 5.678e-15, 1.0, -9.214e-08, 1.787e-16, 1.0, -9.214e-08, -5.774e-16, 1.0, -9.214e-08, -3.389e-15, 1.0, -9.214e-08, -4.667e-15, 1.0, -9.214e-08, -5.774e-16, 1.0, -9.214e-08, 7.422e-16, 1.0, -9.214e-08, 4.399e-15, 1.0, -9.214e-08, -5.774e-16, 1.0, -9.214e-08, -4.667e-15, 1.0, -9.214e-08, 0.0, 1.0, -9.214e-08, -5.774e-16, 1.0, -9.214e-08, 4.399e-15, 1.0, -9.214e-08, -5.635e-16, 1.0, -9.214e-08, -5.774e-16, 1.0, -9.214e-08, 5.678e-15, 1.0, -9.214e-08, 1.787e-16, 1.0, -9.214e-08, -5.774e-16, 1.0, -9.214e-08, -5.635e-16, 1.0, -9.214e-08, -3.389e-15, 1.0, -9.214e-08, -5.774e-16, 1.0, -9.214e-08, 1.787e-16, 1.0, -9.214e-08, 7.422e-16, 1.0, -9.214e-08, -5.774e-16, 1.0, -9.214e-08, -6.607e-15, 1.0, -9.214e-08, 0.0, 1.0, -9.214e-08, 0.0, 1.0, -9.214e-08, -4.667e-15, 1.0, -9.214e-08, 0.0, 1.0, -9.214e-08, 5.781e-15, 1.0, -9.214e-08, 5.678e-15, 1.0, -9.214e-08, 0.0, 1.0, -9.214e-08, 6.186e-15, 1.0, -9.214e-08, -4.247e-15, 1.0, -9.214e-08, -3.389e-15, 1.0, -9.214e-08, -5.635e-16, 1.0, -9.214e-08, -1.591e-15, 1.0, -9.214e-08, -7.776e-15, 1.0, -9.214e-08, 7.422e-16, 1.0, -9.214e-08, 1.787e-16, 1.0, -9.214e-08, -4.247e-15, 1.0, -9.214e-08, -6.607e-15, 1.0, -9.214e-08, -4.667e-15, 1.0, -9.214e-08, -3.389e-15, 1.0, -9.214e-08, -7.776e-15, 1.0, -9.214e-08, 3.421e-15, 1.0, -9.214e-08, 4.399e-15, 1.0, -9.214e-08, 7.422e-16, 1.0, -9.214e-08, 0.0, 1.0, -9.214e-08, 5.781e-15, 1.0, -9.214e-08, 5.678e-15, 1.0, -9.214e-08, 0.0, 1.0, -9.214e-08, 3.421e-15, 1.0, -9.214e-08, 6.186e-15, 1.0, -9.214e-08, -5.635e-16, 1.0, -9.214e-08, 4.399e-15, 1.0, -9.214e-08, 5.781e-15, 1.0, -9.214e-08, -1.591e-15, 1.0, -9.214e-08, 1.787e-16, 1.0, -9.214e-08, 5.678e-15, 1.0, -9.214e-08, -4.247e-15, 1.0, -9.214e-08, -6.607e-15, 1.0, -9.214e-08, -4.667e-15, 1.0, -9.214e-08, -3.389e-15, 1.0, -9.214e-08, -7.776e-15, 1.0, -9.214e-08, 3.421e-15, 1.0, -9.214e-08, 4.399e-15, 1.0, -9.214e-08, 7.422e-16, 1.0, -9.214e-08, -6.607e-15, 1.0, -9.214e-08, 0.0, 1.0, -9.214e-08, 0.0, 1.0, -9.214e-08, -4.667e-15, 1.0, -9.214e-08, 3.421e-15, 1.0, -9.214e-08, 6.186e-15, 1.0, -9.214e-08, -5.635e-16, 1.0, -9.214e-08, 4.399e-15, 1.0, -9.214e-08, 5.781e-15, 1.0, -9.214e-08, -1.591e-15, 1.0, -9.214e-08, 1.787e-16, 1.0, -9.214e-08, 5.678e-15, 1.0, -9.214e-08, 6.186e-15, 1.0, -9.214e-08, -4.247e-15, 1.0, -9.214e-08, -3.389e-15, 1.0, -9.214e-08, -5.635e-16, 1.0, -9.214e-08, 3.393e-15, 1.0, -9.214e-08, -1.467e-15, 1.0, -9.214e-08, -4.247e-15, 1.0, -9.214e-08, 6.186e-15, 1.0, -9.214e-08, -3.668e-16, 1.0, -9.214e-08, -5.869e-15, 1.0, -9.214e-08, -1.591e-15, 1.0, -9.214e-08, 5.781e-15, 1.0, -9.214e-08, 0.0, 1.0, -9.214e-08, 3.393e-15, 1.0, -9.214e-08, 6.186e-15, 1.0, -9.214e-08, 3.421e-15, 1.0, -9.214e-08, -1.101e-15, 1.0, -9.214e-08, 0.0, 1.0, -9.214e-08, 0.0, 1.0, -9.214e-08, -6.607e-15, 1.0, -9.214e-08, -9.263e-15, 1.0, -9.214e-08, 0.0, 1.0, -9.214e-08, 3.421e-15, 1.0, -9.214e-08, -7.776e-15, 1.0, -9.214e-08, -1.467e-15, 1.0, -9.214e-08, -1.101e-15, 1.0, -9.214e-08, -6.607e-15, 1.0, -9.214e-08, -4.247e-15, 1.0, -9.214e-08, -3.668e-16, 1.0, -9.214e-08, -5.869e-15, 1.0, -9.214e-08, -1.591e-15, 1.0, -9.214e-08, 5.781e-15, 1.0, -9.214e-08, 0.0, 1.0, -9.214e-08, 3.393e-15, 1.0, -9.214e-08, 6.186e-15, 1.0, -9.214e-08, 3.421e-15, 1.0, -9.214e-08, 0.0, 1.0, -9.214e-08, -3.668e-16, 1.0, -9.214e-08, 5.781e-15, 1.0, -9.214e-08, 0.0, 1.0, -9.214e-08, -9.263e-15, 1.0, -9.214e-08, 0.0, 1.0, -9.214e-08, 3.421e-15, 1.0, -9.214e-08, -7.776e-15, 1.0, -9.214e-08, -1.467e-15, 1.0, -9.214e-08, -1.101e-15, 1.0, -9.214e-08, -6.607e-15, 1.0, -9.214e-08, -4.247e-15, 1.0, -9.214e-08, -5.869e-15, 1.0, -9.214e-08, -9.263e-15, 1.0, -9.214e-08, -7.776e-15, 1.0, -9.214e-08, -1.591e-15, 1.0, -9.214e-08, 3.393e-15, 1.0, -9.214e-08, -1.467e-15, 1.0, -9.214e-08, -4.247e-15, 1.0, -9.214e-08, 6.186e-15, 1.0, -9.214e-08, 0.0, 1.0, -9.214e-08, -3.668e-16, 1.0, -9.214e-08, 5.781e-15, 1.0, -9.214e-08, 0.0, 1.0, -9.214e-08, -1.101e-15, 1.0, -9.214e-08, 0.0, 1.0, -9.214e-08, 0.0, 1.0, -9.214e-08, -6.607e-15, 1.0, -9.214e-08, -1.591e-15, 1.0, -9.214e-08, -7.776e-15, 1.0, -9.214e-08, 7.422e-16, 1.0, -9.214e-08, 1.787e-16, 1.0, -9.214e-08, -5.869e-15, 1.0, -9.214e-08, -9.263e-15, 1.0, -9.214e-08, -7.776e-15, 1.0, -9.214e-08, -1.591e-15, 1.0, -9.214e-08])] * 3)])
me_cube_053 = bpy.data.meshes.new('Cube.053')
me_cube_053.from_pydata([(0.2917, -0.2475, 0.05897), (0.4411, -0.1978, 0.07314), (0.4411, -0.1715, 0.07041), (0.4411, -0.2063, 0.04754), (0.4411, -0.161, 0.04481), (0.5066, -0.1345, 0.07314), (0.5066, -0.1081, 0.07041), (0.5066, -0.1429, 0.04754), (0.5066, -0.09761, 0.04481), (0.5066, -0.07107, 0.07314), (0.5066, -0.04468, 0.07041), (0.5066, -0.0795, 0.04754), (0.5066, -0.03422, 0.04481), (0.5066, -0.007682, 0.07314), (0.5066, 0.0187, 0.07041), (0.5066, -0.01611, 0.04754), (0.5066, 0.02917, 0.04481), (0.5066, 0.05571, 0.07314), (0.5066, 0.08209, 0.07041), (0.5066, 0.04728, 0.04754), (0.5066, 0.09256, 0.04481), (0.5066, 0.1191, 0.07314), (0.5066, 0.1455, 0.07041), (0.5066, 0.1107, 0.04754), (0.5066, 0.1559, 0.04481), (0.4411, 0.1825, 0.07314), (0.4411, 0.2089, 0.07041), (0.4411, 0.1741, 0.04754), (0.4411, 0.2193, 0.04481), (0.551, 0.1326, 0.08781), (0.3883, 0.2953, 0.08781), (0.5778, 0.1466, 0.08782), (0.3976, 0.3268, 0.08782), (0.4072, 0.3592, 4.712e-08), (0.6055, 0.161, 3.427e-08), (0.3976, -0.3211, 0.08782), (0.5778, -0.1409, 0.08782), (0.6055, -0.1553, 1.285e-08), (0.4072, -0.3536, 0.0), (0.551, -0.127, 0.08781), (0.3883, -0.2897, 0.08781), (0.5402, -0.1214, 0.06556), (0.5402, 0.127, 0.06556), (0.3846, -0.277, 0.06556), (0.3846, 0.2826, 0.06556), (0.5286, -0.1153, 0.09493), (0.5286, 0.1209, 0.09493), (0.3805, -0.2633, 0.09493), (0.3805, 0.269, 0.09493), (0.5061, -0.1036, 0.0922), (0.5061, 0.1092, 0.0922), (0.3727, -0.2369, 0.0922), (0.3727, 0.2426, 0.0922), (0.4904, -0.09539, 0.05001), (0.4904, 0.101, 0.05001), (0.3673, -0.2185, 0.05001), (0.3673, 0.2241, 0.05001), (-0.2917, -0.2475, 0.05897), (-0.4411, -0.1978, 0.07314), (-0.4411, -0.1715, 0.07041), (-0.4411, -0.2063, 0.04754), (-0.4411, -0.161, 0.04481), (-0.5066, -0.1345, 0.07314), (-0.5066, -0.1081, 0.07041), (-0.5066, -0.1429, 0.04754), (-0.5066, -0.09761, 0.04481), (-0.5066, -0.07107, 0.07314), (-0.5066, -0.04469, 0.07041), (-0.5066, -0.0795, 0.04754), (-0.5066, -0.03422, 0.04481), (-0.5066, -0.007682, 0.07314), (-0.5066, 0.0187, 0.07041), (-0.5066, -0.01611, 0.04754), (-0.5066, 0.02917, 0.04481), (-0.5066, 0.05571, 0.07314), (-0.5066, 0.08209, 0.07041), (-0.5066, 0.04728, 0.04754), (-0.5066, 0.09256, 0.04481), (-0.5066, 0.1191, 0.07314), (-0.5066, 0.1455, 0.07041), (-0.5066, 0.1107, 0.04754), (-0.5066, 0.1559, 0.04481), (-0.4411, 0.1825, 0.07314), (-0.4411, 0.2089, 0.07041), (-0.4411, 0.1741, 0.04754), (-0.4411, 0.2193, 0.04481), (-0.551, 0.1326, 0.08781), (-0.3883, 0.2953, 0.08781), (-0.5778, 0.1466, 0.08782), (-0.3976, 0.3268, 0.08782), (-0.4072, 0.3592, 1.585e-07), (-0.6055, 0.161, 1.971e-07), (-0.3976, -0.3211, 0.08782), (-0.5778, -0.1409, 0.08782), (-0.6055, -0.1553, 1.756e-07), (-0.4072, -0.3536, 1.114e-07), (-0.551, -0.127, 0.08781), (-0.3883, -0.2897, 0.08781), (-0.5402, -0.1214, 0.06556), (-0.5402, 0.127, 0.06556), (-0.3846, -0.277, 0.06556), (-0.3846, 0.2826, 0.06556), (-0.5286, -0.1153, 0.09493), (-0.5286, 0.1209, 0.09493), (-0.3805, -0.2633, 0.09493), (-0.3805, 0.269, 0.09493), (-0.5061, -0.1036, 0.0922), (-0.5061, 0.1092, 0.0922), (-0.3727, -0.2369, 0.0922), (-0.3727, 0.2426, 0.0922), (-0.4904, -0.09539, 0.05001), (-0.4904, 0.101, 0.05001), (-0.3673, -0.2185, 0.05001), (-0.3673, 0.2241, 0.05001)], [], [(3, 60, 61, 4), (59, 2, 4, 61), (1, 58, 60, 3), (6, 63, 62, 5), (7, 64, 65, 8), (63, 6, 8, 65), (5, 62, 64, 7), (10, 67, 66, 9), (11, 68, 69, 12), (67, 10, 12, 69), (9, 66, 68, 11), (14, 71, 70, 13), (15, 72, 73, 16), (71, 14, 16, 73), (13, 70, 72, 15), (18, 75, 74, 17), (19, 76, 77, 20), (75, 18, 20, 77), (17, 74, 76, 19), (22, 79, 78, 21), (23, 80, 81, 24), (79, 22, 24, 81), (21, 78, 80, 23), (26, 83, 82, 25), (27, 84, 85, 28), (83, 26, 28, 85), (25, 82, 84, 27), (33, 90, 89, 32), (37, 34, 31, 36), (40, 97, 92, 35), (89, 87, 30, 32), (35, 92, 95, 38), (31, 34, 33, 32), (37, 36, 35, 38), (38, 95, 94, 91, 90, 33, 34, 37), (43, 100, 97, 40), (35, 36, 39, 40), (31, 32, 30, 29), (36, 31, 29, 39), (47, 104, 100, 43), (101, 105, 48, 44), (29, 30, 44, 42), (87, 101, 44, 30), (39, 29, 42, 41), (40, 39, 41, 43), (46, 48, 52, 50), (43, 41, 45, 47), (51, 108, 104, 47), (42, 44, 48, 46), (41, 42, 46, 45), (55, 112, 108, 51), (45, 46, 50, 49), (56, 113, 111, 110, 112, 55, 53, 54), (47, 45, 49, 51), (105, 109, 52, 48), (109, 113, 56, 52), (51, 49, 53, 55), (50, 52, 56, 54), (49, 50, 54, 53), (94, 93, 88, 91), (88, 89, 90, 91), (94, 95, 92, 93), (92, 97, 96, 93), (88, 86, 87, 89), (93, 96, 86, 88), (86, 99, 101, 87), (96, 98, 99, 86), (97, 100, 98, 96), (103, 107, 109, 105), (100, 104, 102, 98), (99, 103, 105, 101), (98, 102, 103, 99), (102, 106, 107, 103), (104, 108, 106, 102), (108, 112, 110, 106), (107, 111, 113, 109), (106, 110, 111, 107), (2, 59, 58, 1)])
me_cube_053.polygons.foreach_set('use_smooth', [True] * 78)
me_cube_053.polygons.foreach_set('material_index', [2, 2, 2, 2, 2, 2, 2, 2, 2, 2, 2, 2, 2, 2, 2, 2, 2, 2, 2, 2, 2, 2, 2, 2, 2, 2, 2, 1, 1, 1, 1, 1, 1, 1, 1, 1, 1, 1, 1, 1, 1, 1, 1, 1, 1, 1, 1, 1, 1, 1, 1, 1, 0, 1, 1, 1, 1, 1, 1, 1, 1, 1, 1, 1, 1, 1, 1, 1, 1, 1, 1, 1, 1, 1, 1, 1, 1, 2])
me_cube_053.materials.append(mat_black)
me_cube_053.materials.append(mat_accent)
me_cube_053.materials.append(mat_darkaccent)
me_cube_053.use_remesh_preserve_volume = False
me_cube_053.use_remesh_preserve_attributes = False
me_cube_053.use_mirror_vertex_groups = False
me_cube_053.update()

# ---- objects
ob_flame = bpy.data.objects.new('Flame', me_cone)
ob_outlet = bpy.data.objects.new('Outlet', me_cube_053)

# ---- transforms, parenting, visibility, modifiers, constraints
ob_flame.location = (0.0, -0.01, 0.0)
ob_flame.scale = (1.64, 1.0, 1.0)
ob_outlet.location = (0.0, 0.0, 0.0)
ob_outlet.rotation_euler = (1.571, -0.0, 0.0)
ob_outlet.lineart.crease_threshold = 0.0
_m = ob_outlet.modifiers.new('Auto Smooth', 'NODES')
_m.node_group = ng_auto_smooth
_gi = [s.identifier for s in ng_auto_smooth.interface.items_tree if s.item_type == 'SOCKET' and s.in_out == 'INPUT']
_m[_gi[1]] = 0.5236  # Angle

# ---- collection membership
col_collection.objects.link(ob_flame)
col_collection.objects.link(ob_outlet)

# ---- scene / render settings (as saved in the file)
scene.frame_start = 1; scene.frame_end = 250; scene.frame_set(1)
scene.render.engine = 'BLENDER_EEVEE_NEXT'
scene.cycles.sampling_pattern = 'TABULATED_SOBOL'
scene.view_settings.view_transform = 'Filmic'
bpy.context.view_layer.update()

# ---- added for rendering (the .blend has no active camera and no usable light): camera, sun
cam_auto = bpy.data.cameras.new('AutoCamera')
cam_auto.lens = 50.0
cam_auto.sensor_width = 36.0
cam_auto.clip_end = 1000.0
ob_auto_camera = bpy.data.objects.new('AutoCamera', cam_auto)
scene.collection.objects.link(ob_auto_camera)
ob_auto_camera.location = (3.93133, -6.7226, 3.14788)
ob_auto_camera.rotation_euler = (1.09748, -7.21219e-08, 0.694738)
scene.camera = ob_auto_camera
light_auto_sun = bpy.data.lights.new('AutoSun', 'SUN')
light_auto_sun.energy = 3.0
light_auto_sun.angle = 0.0523599
ob_auto_sun = bpy.data.objects.new('AutoSun', light_auto_sun)
scene.collection.objects.link(ob_auto_sun)
ob_auto_sun.rotation_euler = (0.872665, 0.174533, 0.523599)
bpy.context.view_layer.update()
